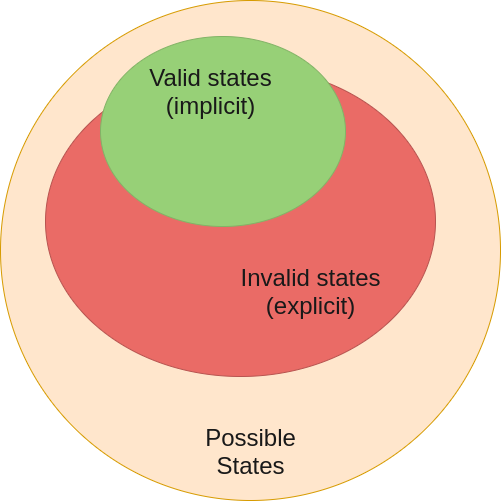

The diagram above was exported from draw.io. Its source (the exported page's mxGraphModel, read from the mxfile embedded in the PNG):
<mxGraphModel dx="3154" dy="1524" grid="1" gridSize="10" guides="1" tooltips="1" connect="1" arrows="1" fold="1" page="1" pageScale="1" pageWidth="1169" pageHeight="827" background="#ffffff" math="0" shadow="0">
  <root>
    <mxCell id="0" />
    <mxCell id="1" parent="0" />
    <mxCell id="21532" value="" style="ellipse;fillColor=#ffe6cc;strokeColor=#d79b00;html=1;" parent="1" vertex="1">
      <mxGeometry x="335" y="164" width="500" height="500" as="geometry" />
    </mxCell>
    <mxCell id="3medsQRt1dezOzh_1LWu-21545" value="Valid&lt;br&gt;States" style="text;fontSize=24;align=center;verticalAlign=middle;html=1;fontColor=#191919;" vertex="1" parent="1">
      <mxGeometry x="450" y="230" width="190" height="70" as="geometry" />
    </mxCell>
    <mxCell id="3medsQRt1dezOzh_1LWu-21546" value="" style="ellipse;strokeColor=#b85450;html=1;fillColor=#EA6B66;" vertex="1" parent="1">
      <mxGeometry x="380" y="230" width="390" height="310" as="geometry" />
    </mxCell>
    <mxCell id="3medsQRt1dezOzh_1LWu-21541" value="" style="ellipse;strokeColor=#82b366;html=1;fillColor=#97D077;" vertex="1" parent="1">
      <mxGeometry x="435" y="200" width="245" height="190" as="geometry" />
    </mxCell>
    <mxCell id="3medsQRt1dezOzh_1LWu-21547" value="Possible&lt;br&gt;States" style="text;fontSize=24;align=center;verticalAlign=middle;html=1;fontColor=#191919;" vertex="1" parent="1">
      <mxGeometry x="490" y="580" width="190" height="70" as="geometry" />
    </mxCell>
    <mxCell id="3medsQRt1dezOzh_1LWu-21548" value="Invalid states&lt;br&gt;(explicit)" style="text;fontSize=24;align=center;verticalAlign=middle;html=1;fontColor=#191919;" vertex="1" parent="1">
      <mxGeometry x="550" y="420" width="190" height="70" as="geometry" />
    </mxCell>
    <mxCell id="3medsQRt1dezOzh_1LWu-21549" value="Valid states&lt;br&gt;(implicit)" style="text;fontSize=24;align=center;verticalAlign=middle;html=1;fontColor=#191919;" vertex="1" parent="1">
      <mxGeometry x="450" y="220" width="190" height="70" as="geometry" />
    </mxCell>
  </root>
</mxGraphModel>